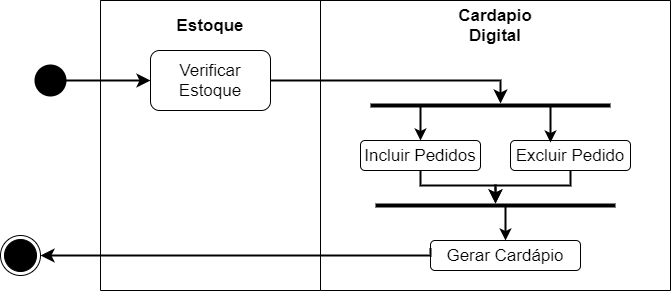

The diagram above was exported from draw.io. Its source (the exported page's mxGraphModel, read from the mxfile embedded in the PNG):
<mxGraphModel dx="868" dy="482" grid="1" gridSize="10" guides="1" tooltips="1" connect="1" arrows="1" fold="1" page="1" pageScale="1" pageWidth="827" pageHeight="1169" math="0" shadow="0">
  <root>
    <mxCell id="0" />
    <mxCell id="1" parent="0" />
    <mxCell id="zQjVwEnNhA6vp4ys9L7L-1" value="" style="ellipse;html=1;shape=endState;fillColor=#000000;strokeColor=default;" vertex="1" parent="1">
      <mxGeometry x="30" y="255" width="40" height="40" as="geometry" />
    </mxCell>
    <mxCell id="zQjVwEnNhA6vp4ys9L7L-2" value="" style="ellipse;html=1;shape=endState;fillColor=#000000;strokeColor=none;" vertex="1" parent="1">
      <mxGeometry x="60" y="80" width="40" height="40" as="geometry" />
    </mxCell>
    <mxCell id="zQjVwEnNhA6vp4ys9L7L-23" value="" style="swimlane;startSize=0;fontSize=17;strokeColor=default;fillColor=#000000;gradientColor=none;" vertex="1" parent="1">
      <mxGeometry x="130" y="20" width="220" height="290" as="geometry" />
    </mxCell>
    <mxCell id="zQjVwEnNhA6vp4ys9L7L-5" value="&lt;span style=&quot;font-size: 17px&quot;&gt;Estoque&lt;/span&gt;" style="text;html=1;strokeColor=none;fillColor=none;align=center;verticalAlign=middle;whiteSpace=wrap;rounded=0;fontStyle=1" vertex="1" parent="zQjVwEnNhA6vp4ys9L7L-23">
      <mxGeometry x="80" y="10" width="60" height="30" as="geometry" />
    </mxCell>
    <mxCell id="zQjVwEnNhA6vp4ys9L7L-46" value="Verificar Estoque" style="rounded=1;whiteSpace=wrap;html=1;fontSize=17;" vertex="1" parent="zQjVwEnNhA6vp4ys9L7L-23">
      <mxGeometry x="50" y="50" width="120" height="60" as="geometry" />
    </mxCell>
    <mxCell id="zQjVwEnNhA6vp4ys9L7L-29" value="" style="swimlane;startSize=0;fontSize=17;strokeColor=default;fillColor=#000000;gradientColor=none;" vertex="1" parent="1">
      <mxGeometry x="350" y="20" width="350" height="290" as="geometry" />
    </mxCell>
    <mxCell id="zQjVwEnNhA6vp4ys9L7L-44" value="Incluir Pedidos" style="rounded=1;whiteSpace=wrap;html=1;fontSize=17;" vertex="1" parent="zQjVwEnNhA6vp4ys9L7L-29">
      <mxGeometry x="40" y="140" width="120" height="30" as="geometry" />
    </mxCell>
    <mxCell id="zQjVwEnNhA6vp4ys9L7L-4" value="&lt;font style=&quot;font-size: 17px&quot;&gt;&lt;b&gt;Cardapio Digital&lt;/b&gt;&lt;/font&gt;" style="text;html=1;strokeColor=none;fillColor=none;align=center;verticalAlign=middle;whiteSpace=wrap;rounded=0;" vertex="1" parent="zQjVwEnNhA6vp4ys9L7L-29">
      <mxGeometry x="145" y="10" width="60" height="30" as="geometry" />
    </mxCell>
    <mxCell id="zQjVwEnNhA6vp4ys9L7L-45" value="Excluir Pedido" style="rounded=1;whiteSpace=wrap;html=1;fontSize=17;" vertex="1" parent="zQjVwEnNhA6vp4ys9L7L-29">
      <mxGeometry x="190" y="140" width="120" height="30" as="geometry" />
    </mxCell>
    <mxCell id="zQjVwEnNhA6vp4ys9L7L-47" value="Gerar Cardápio" style="rounded=1;whiteSpace=wrap;html=1;fontSize=17;" vertex="1" parent="zQjVwEnNhA6vp4ys9L7L-29">
      <mxGeometry x="110" y="240" width="150" height="30" as="geometry" />
    </mxCell>
    <mxCell id="zQjVwEnNhA6vp4ys9L7L-51" value="" style="line;strokeWidth=4;html=1;perimeter=backbonePerimeter;points=[];outlineConnect=0;fontSize=17;fillColor=#000000;gradientColor=none;" vertex="1" parent="zQjVwEnNhA6vp4ys9L7L-29">
      <mxGeometry x="50" y="100" width="240" height="10" as="geometry" />
    </mxCell>
    <mxCell id="zQjVwEnNhA6vp4ys9L7L-52" value="" style="line;strokeWidth=4;html=1;perimeter=backbonePerimeter;points=[];outlineConnect=0;fontSize=17;fillColor=#000000;gradientColor=none;" vertex="1" parent="zQjVwEnNhA6vp4ys9L7L-29">
      <mxGeometry x="55" y="200" width="240" height="10" as="geometry" />
    </mxCell>
    <mxCell id="zQjVwEnNhA6vp4ys9L7L-55" value="" style="endArrow=classic;html=1;rounded=0;fontSize=17;startSize=8;endSize=6;strokeColor=#000000;strokeWidth=2;edgeStyle=orthogonalEdgeStyle;jumpSize=5;entryX=0.5;entryY=0;entryDx=0;entryDy=0;" edge="1" parent="zQjVwEnNhA6vp4ys9L7L-29" source="zQjVwEnNhA6vp4ys9L7L-51" target="zQjVwEnNhA6vp4ys9L7L-44">
      <mxGeometry width="50" height="50" relative="1" as="geometry">
        <mxPoint x="75" y="120" as="sourcePoint" />
        <mxPoint x="125" y="70" as="targetPoint" />
        <Array as="points">
          <mxPoint x="100" y="120" />
          <mxPoint x="100" y="120" />
        </Array>
      </mxGeometry>
    </mxCell>
    <mxCell id="zQjVwEnNhA6vp4ys9L7L-56" value="" style="endArrow=classic;html=1;rounded=0;fontSize=17;startSize=8;endSize=6;strokeColor=#000000;strokeWidth=2;edgeStyle=orthogonalEdgeStyle;jumpSize=5;entryX=0.333;entryY=0.067;entryDx=0;entryDy=0;entryPerimeter=0;" edge="1" parent="zQjVwEnNhA6vp4ys9L7L-29" source="zQjVwEnNhA6vp4ys9L7L-51" target="zQjVwEnNhA6vp4ys9L7L-45">
      <mxGeometry width="50" height="50" relative="1" as="geometry">
        <mxPoint x="110" y="116" as="sourcePoint" />
        <mxPoint x="230" y="120" as="targetPoint" />
        <Array as="points">
          <mxPoint x="230" y="120" />
          <mxPoint x="230" y="120" />
        </Array>
      </mxGeometry>
    </mxCell>
    <mxCell id="zQjVwEnNhA6vp4ys9L7L-57" value="" style="endArrow=classic;html=1;rounded=0;fontSize=17;startSize=8;endSize=8;strokeColor=#000000;strokeWidth=2;edgeStyle=orthogonalEdgeStyle;jumpSize=5;exitX=0.5;exitY=1;exitDx=0;exitDy=0;" edge="1" parent="zQjVwEnNhA6vp4ys9L7L-29" source="zQjVwEnNhA6vp4ys9L7L-44" target="zQjVwEnNhA6vp4ys9L7L-52">
      <mxGeometry width="50" height="50" relative="1" as="geometry">
        <mxPoint x="-80" y="170" as="sourcePoint" />
        <mxPoint x="-30" y="120" as="targetPoint" />
      </mxGeometry>
    </mxCell>
    <mxCell id="zQjVwEnNhA6vp4ys9L7L-59" value="" style="endArrow=classic;html=1;rounded=0;fontSize=17;startSize=8;endSize=8;strokeColor=#000000;strokeWidth=2;edgeStyle=orthogonalEdgeStyle;jumpSize=5;exitX=0.5;exitY=1;exitDx=0;exitDy=0;" edge="1" parent="zQjVwEnNhA6vp4ys9L7L-29" source="zQjVwEnNhA6vp4ys9L7L-45" target="zQjVwEnNhA6vp4ys9L7L-52">
      <mxGeometry width="50" height="50" relative="1" as="geometry">
        <mxPoint x="-80" y="170" as="sourcePoint" />
        <mxPoint x="-30" y="120" as="targetPoint" />
      </mxGeometry>
    </mxCell>
    <mxCell id="zQjVwEnNhA6vp4ys9L7L-101" value="" style="endArrow=classic;html=1;rounded=0;fontSize=17;startSize=8;endSize=6;strokeColor=#000000;strokeWidth=2;edgeStyle=orthogonalEdgeStyle;jumpSize=5;entryX=0.5;entryY=0;entryDx=0;entryDy=0;" edge="1" parent="zQjVwEnNhA6vp4ys9L7L-29" source="zQjVwEnNhA6vp4ys9L7L-52" target="zQjVwEnNhA6vp4ys9L7L-47">
      <mxGeometry width="50" height="50" relative="1" as="geometry">
        <mxPoint x="240" y="116" as="sourcePoint" />
        <mxPoint x="239.96000000000004" y="152.01" as="targetPoint" />
        <Array as="points">
          <mxPoint x="185" y="220" />
          <mxPoint x="185" y="220" />
        </Array>
      </mxGeometry>
    </mxCell>
    <mxCell id="zQjVwEnNhA6vp4ys9L7L-54" value="" style="endArrow=classic;html=1;rounded=0;fontSize=17;startSize=12;endSize=8;strokeColor=#000000;strokeWidth=2;edgeStyle=orthogonalEdgeStyle;exitX=1;exitY=0.5;exitDx=0;exitDy=0;" edge="1" parent="1" source="zQjVwEnNhA6vp4ys9L7L-46" target="zQjVwEnNhA6vp4ys9L7L-51">
      <mxGeometry width="50" height="50" relative="1" as="geometry">
        <mxPoint x="270" y="190" as="sourcePoint" />
        <mxPoint x="320" y="140" as="targetPoint" />
        <Array as="points">
          <mxPoint x="530" y="100" />
        </Array>
      </mxGeometry>
    </mxCell>
    <mxCell id="zQjVwEnNhA6vp4ys9L7L-61" value="" style="endArrow=classic;html=1;rounded=0;fontSize=17;startSize=8;endSize=8;strokeColor=#000000;strokeWidth=2;edgeStyle=orthogonalEdgeStyle;jumpSize=5;entryX=0;entryY=0.5;entryDx=0;entryDy=0;" edge="1" parent="1" target="zQjVwEnNhA6vp4ys9L7L-46">
      <mxGeometry width="50" height="50" relative="1" as="geometry">
        <mxPoint x="90" y="100" as="sourcePoint" />
        <mxPoint x="320" y="140" as="targetPoint" />
      </mxGeometry>
    </mxCell>
    <mxCell id="zQjVwEnNhA6vp4ys9L7L-62" value="" style="endArrow=classic;html=1;rounded=0;fontSize=17;startSize=8;endSize=8;strokeColor=#000000;strokeWidth=2;edgeStyle=orthogonalEdgeStyle;jumpSize=5;exitX=0;exitY=0.25;exitDx=0;exitDy=0;entryX=1;entryY=0.5;entryDx=0;entryDy=0;" edge="1" parent="1" source="zQjVwEnNhA6vp4ys9L7L-47" target="zQjVwEnNhA6vp4ys9L7L-1">
      <mxGeometry width="50" height="50" relative="1" as="geometry">
        <mxPoint x="270" y="190" as="sourcePoint" />
        <mxPoint x="90" y="255" as="targetPoint" />
        <Array as="points">
          <mxPoint x="460" y="275" />
          <mxPoint x="80" y="275" />
        </Array>
      </mxGeometry>
    </mxCell>
  </root>
</mxGraphModel>